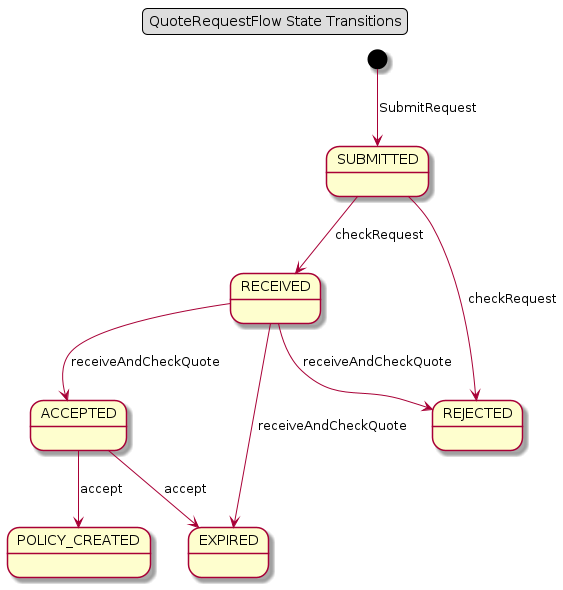

The diagram above was rendered by PlantUML. Its source (embedded in the PNG):
@startuml

skinparam componentStyle uml2

RECEIVED : 
ACCEPTED : 
POLICY_CREATED : 
EXPIRED : 
SUBMITTED : 
REJECTED : 
[*] --> SUBMITTED : SubmitRequest
SUBMITTED --> RECEIVED : checkRequest
SUBMITTED --> REJECTED : checkRequest
RECEIVED --> ACCEPTED : receiveAndCheckQuote
RECEIVED --> EXPIRED : receiveAndCheckQuote
RECEIVED --> REJECTED : receiveAndCheckQuote
ACCEPTED --> POLICY_CREATED : accept
ACCEPTED --> EXPIRED : accept


legend top center
  QuoteRequestFlow State Transitions
endlegend

@enduml